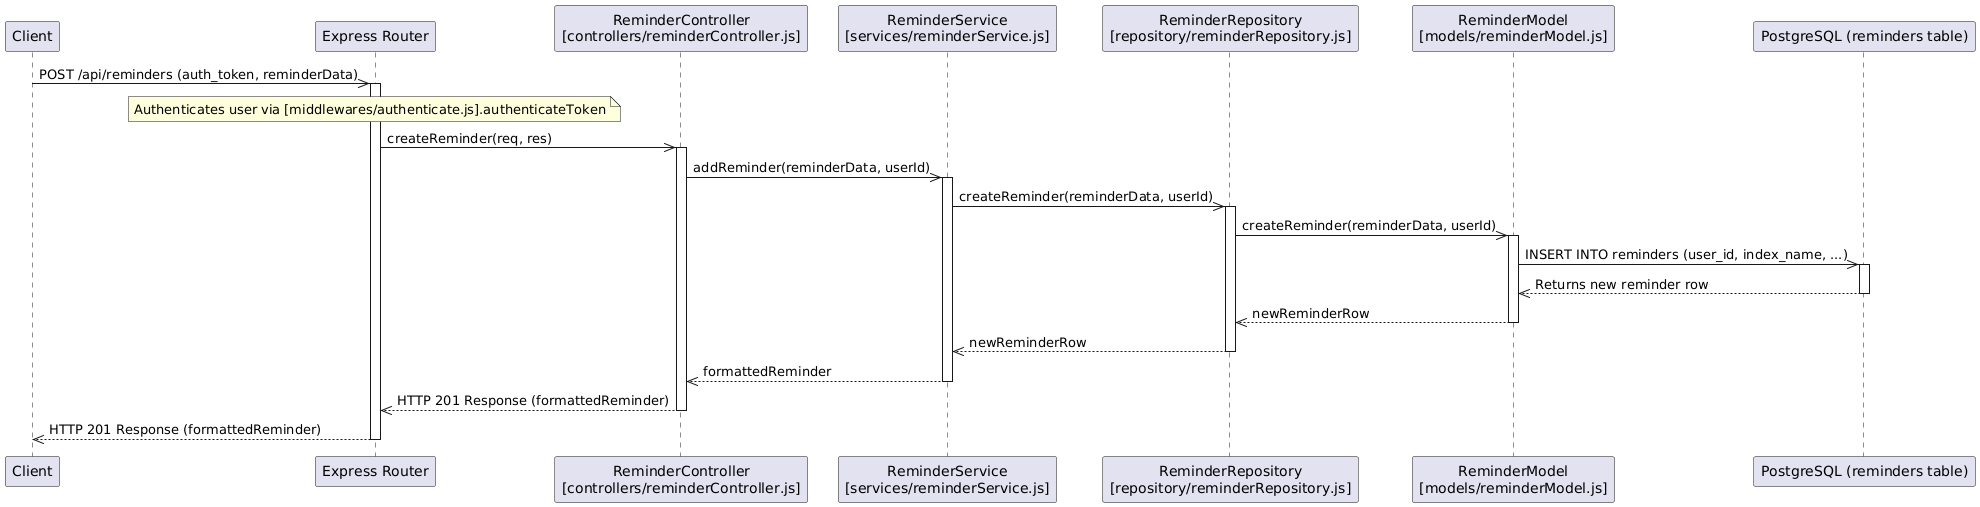

The diagram above was rendered by PlantUML. Its source (embedded in the PNG):
@startuml
participant Client
participant "Express Router" as ExpressRouter
participant "ReminderController\n[controllers/reminderController.js]" as ReminderController
participant "ReminderService\n[services/reminderService.js]" as ReminderService
participant "ReminderRepository\n[repository/reminderRepository.js]" as ReminderRepository
participant "ReminderModel\n[models/reminderModel.js]" as ReminderModel
participant "PostgreSQL (reminders table)" as Database

Client->>ExpressRouter: POST /api/reminders (auth_token, reminderData)
Note over ExpressRouter: Authenticates user via [middlewares/authenticate.js].authenticateToken
activate ExpressRouter
ExpressRouter->>ReminderController: createReminder(req, res)
activate ReminderController
ReminderController->>ReminderService: addReminder(reminderData, userId)
activate ReminderService
ReminderService->>ReminderRepository: createReminder(reminderData, userId)
activate ReminderRepository
ReminderRepository->>ReminderModel: createReminder(reminderData, userId)
activate ReminderModel
ReminderModel->>Database: INSERT INTO reminders (user_id, index_name, ...)
activate Database
Database-->>ReminderModel: Returns new reminder row
deactivate Database
ReminderModel-->>ReminderRepository: newReminderRow
deactivate ReminderModel
ReminderRepository-->>ReminderService: newReminderRow
deactivate ReminderRepository
ReminderService-->>ReminderController: formattedReminder
deactivate ReminderService
ReminderController-->>ExpressRouter: HTTP 201 Response (formattedReminder)
deactivate ReminderController
ExpressRouter-->>Client: HTTP 201 Response (formattedReminder)
deactivate ExpressRouter
@enduml